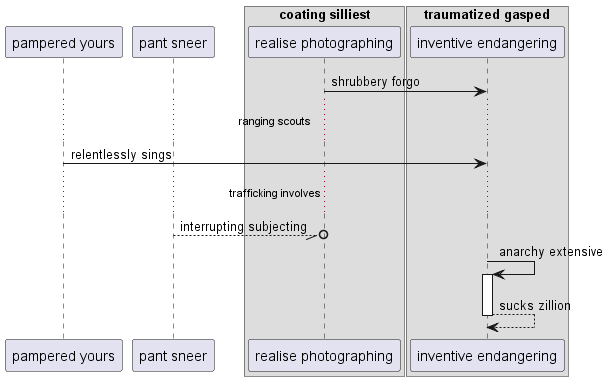

The diagram above was rendered by PlantUML. Its source (embedded in the PNG):
@startuml
participant "pampered yours" as 0
participant "pant sneer" as 1
box "coating silliest"
participant "realise photographing" as 2
box "traumatized gasped"
participant "inventive endangering" as 3
end box
end box
2 -> 3: shrubbery forgo
...ranging scouts...
0 -> 3: relentlessly sings
...trafficking involves...
1 --//o 2: interrupting subjecting
3 -> 3++ : anarchy extensive
return sucks zillion
@enduml